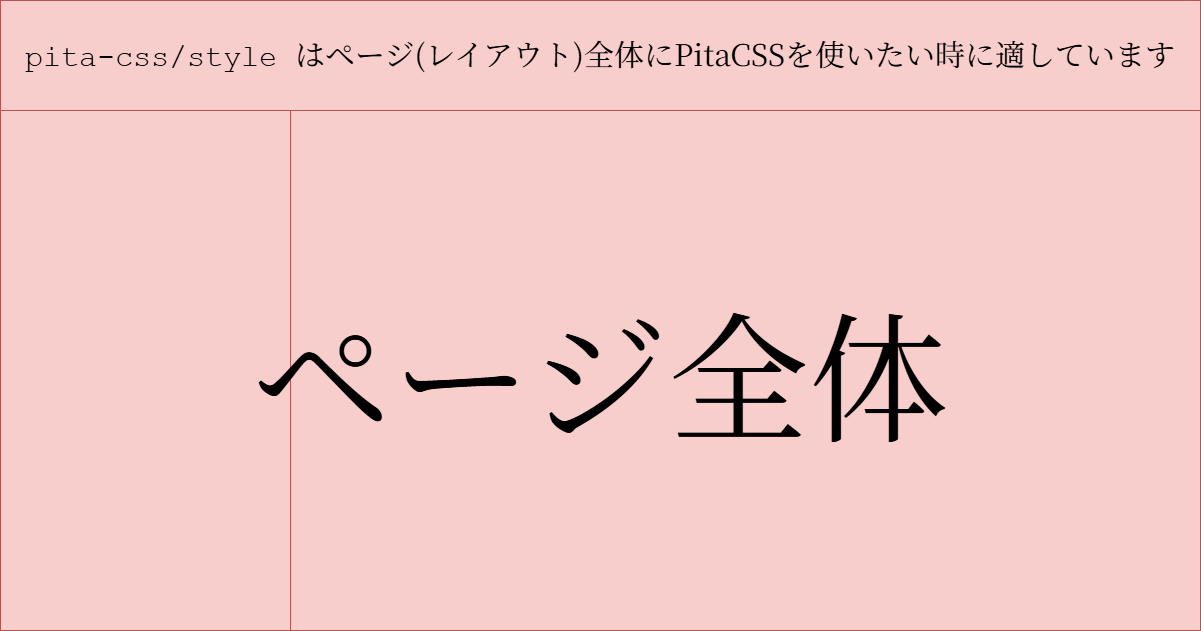

The diagram above was exported from draw.io. Its source (the exported page's mxGraphModel, read from the mxfile embedded in the PNG):
<mxGraphModel dx="2037" dy="1110" grid="1" gridSize="10" guides="1" tooltips="1" connect="1" arrows="1" fold="1" page="1" pageScale="1" pageWidth="1200" pageHeight="630" math="0" shadow="0">
  <root>
    <mxCell id="0" />
    <mxCell id="1" parent="0" />
    <mxCell id="tZ5gAyjJ8049xB5AEWAr-2" value="" style="rounded=0;whiteSpace=wrap;html=1;fillColor=#f8cecc;strokeColor=#b85450;" parent="1" vertex="1">
      <mxGeometry width="1200" height="630" as="geometry" />
    </mxCell>
    <mxCell id="tZ5gAyjJ8049xB5AEWAr-3" value="" style="rounded=0;whiteSpace=wrap;html=1;fillColor=#f8cecc;strokeColor=#b85450;" parent="1" vertex="1">
      <mxGeometry width="290" height="630" as="geometry" />
    </mxCell>
    <mxCell id="tZ5gAyjJ8049xB5AEWAr-6" value="&lt;span style=&quot;font-family: &amp;quot;Noto Serif JP&amp;quot;;&quot;&gt;&lt;font style=&quot;font-size: 140px;&quot;&gt;ページ全体&lt;/font&gt;&lt;/span&gt;" style="text;html=1;align=center;verticalAlign=middle;whiteSpace=wrap;rounded=0;" parent="1" vertex="1">
      <mxGeometry y="110" width="1200" height="520" as="geometry" />
    </mxCell>
    <mxCell id="tZ5gAyjJ8049xB5AEWAr-4" value="&lt;font style=&quot;font-size: 30px;&quot;&gt;&lt;font face=&quot;Courier New&quot; style=&quot;&quot;&gt;pita-css/style &lt;/font&gt;&lt;font face=&quot;Noto Serif JP&quot; style=&quot;&quot;&gt;はページ(レイアウト)全体にPitaCSSを使いたい時に適しています&lt;/font&gt;&lt;/font&gt;" style="rounded=0;whiteSpace=wrap;html=1;fillColor=#f8cecc;strokeColor=#b85450;" parent="1" vertex="1">
      <mxGeometry width="1200" height="110" as="geometry" />
    </mxCell>
  </root>
</mxGraphModel>